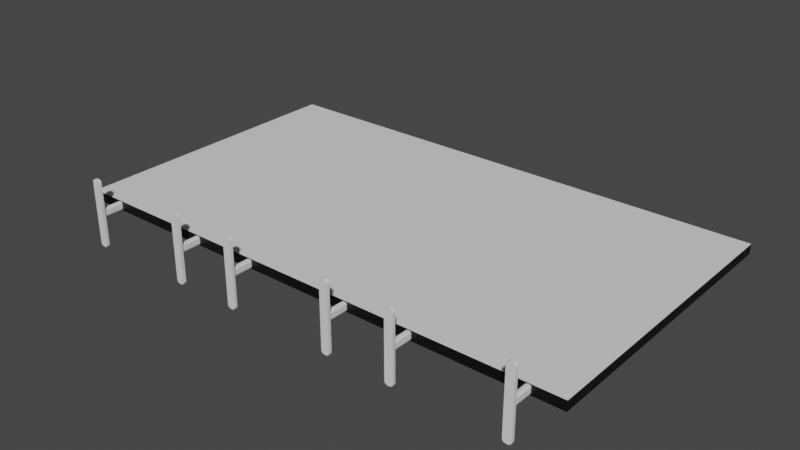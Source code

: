 # Source: LedScreens.blend  (saved by Blender 5.2.44; exported with 4.5.12 LTS)
import bpy
from mathutils import Matrix  # noqa: F401  (used for matrix-valued properties, if any)

bpy.ops.wm.read_factory_settings(use_empty=True)
scene = bpy.context.scene
scene.name = 'Scene'

# ---- collections
col_collection = bpy.data.collections.new('Collection'); scene.collection.children.link(col_collection)

# ---- materials (node trees are filled in below, after node groups)
mat_rost = bpy.data.materials.new('rost')
mat_black_back = bpy.data.materials.new('Black Back')
mat_screen = bpy.data.materials.new('Screen')

# ---- material node trees
mat_rost.use_nodes = True; mat_rost.node_tree.nodes.clear()
_N = mat_rost.node_tree.nodes; _L = mat_rost.node_tree.links
n0 = _N.new('ShaderNodeBsdfPrincipled'); n0.name = 'Principled BSDF'; n0.location = (-200, 100)
n0.inputs[10].default_value = 0.005
n1 = _N.new('ShaderNodeOutputMaterial'); n1.name = 'Material Output'; n1.location = (200, 100)
_L.new(n0.outputs[0], n1.inputs[0])
n1.is_active_output = True
mat_black_back.use_nodes = True; mat_black_back.node_tree.nodes.clear()
_N = mat_black_back.node_tree.nodes; _L = mat_black_back.node_tree.links
n0 = _N.new('ShaderNodeBsdfPrincipled'); n0.name = 'Principled BSDF'; n0.location = (-200, 100)
n0.inputs[0].default_value = (0.0, 0.0, 0.0, 1.0)
n0.inputs[10].default_value = 0.005
n1 = _N.new('ShaderNodeOutputMaterial'); n1.name = 'Material Output'; n1.location = (200, 100)
_L.new(n0.outputs[0], n1.inputs[0])
n1.is_active_output = True
mat_screen.use_nodes = True; mat_screen.node_tree.nodes.clear()
_N = mat_screen.node_tree.nodes; _L = mat_screen.node_tree.links
n0 = _N.new('ShaderNodeBsdfPrincipled'); n0.name = 'Principled BSDF'; n0.location = (-200, 100)
n0.inputs[10].default_value = 0.005
n1 = _N.new('ShaderNodeOutputMaterial'); n1.name = 'Material Output'; n1.location = (200, 100)
_L.new(n0.outputs[0], n1.inputs[0])
n1.is_active_output = True

# ---- world
world_world = bpy.data.worlds.new('World'); scene.world = world_world
world_world.use_nodes = True; world_world.node_tree.nodes.clear()
_N = world_world.node_tree.nodes; _L = world_world.node_tree.links
n0 = _N.new('ShaderNodeOutputWorld'); n0.name = 'World Output'; n0.location = (300, 300)
n1 = _N.new('ShaderNodeBackground'); n1.name = 'Background'; n1.location = (10, 300)
n1.inputs[0].default_value = (0.05088, 0.05088, 0.05088, 1.0)
_L.new(n1.outputs[0], n0.inputs[0])
n0.is_active_output = True
world_world.color = (0.05088, 0.05088, 0.05088)
world_world.use_sun_shadow = False
world_world.sun_shadow_jitter_overblur = 0.0

# ---- meshes
me_cube = bpy.data.meshes.new('Cube')
me_cube.from_pydata([(5.842, -5.213, -1.107), (5.932, -5.213, -1.197), (5.854, -5.213, -1.152), (5.887, -5.213, -1.185), (5.932, -5.213, 0.8974), (5.842, -5.213, 0.8072), (5.887, -5.213, 0.8853), (5.854, -5.213, 0.8523), (6.005, -5.213, -1.197), (6.096, -5.213, -1.107), (6.05, -5.213, -1.185), (6.083, -5.213, -1.152), (6.096, -5.213, 0.8072), (6.005, -5.213, 0.8974), (6.083, -5.213, 0.8523), (6.05, -5.213, 0.8853), (5.842, -5.121, 0.8072), (5.932, -5.121, 0.8974), (5.846, -5.121, 0.8073), (5.854, -5.121, 0.8523), (5.887, -5.121, 0.8853), (5.932, -5.121, -1.197), (5.842, -5.121, -1.107), (5.846, -5.121, -1.107), (5.887, -5.121, -1.185), (5.854, -5.121, -1.152), (6.094, -5.119, -1.106), (6.005, -5.121, -1.197), (6.091, -5.121, -1.107), (6.083, -5.121, -1.152), (6.05, -5.121, -1.185), (6.005, -5.121, 0.8974), (6.094, -5.119, 0.8085), (6.091, -5.121, 0.8073), (6.05, -5.121, 0.8853), (6.083, -5.121, 0.8523), (5.886, -5.121, -0.224), (5.932, -5.121, -0.2699), (5.884, -5.121, -0.3158), (5.9, -5.121, -0.2565), (5.932, -5.121, -0.02989), (5.886, -5.121, -0.07584), (5.884, -5.121, 0.01601), (5.9, -5.121, -0.04334), (6.006, -5.121, -0.2699), (6.052, -5.121, -0.224), (6.054, -5.121, -0.3158), (6.038, -5.121, -0.2565), (6.052, -5.121, -0.07584), (6.006, -5.121, -0.02989), (6.054, -5.121, 0.01601), (6.038, -5.121, -0.04334), (5.886, -4.5, -0.07584), (5.932, -4.5, -0.02989), (5.9, -4.5, -0.04334), (5.932, -4.5, -0.2699), (5.886, -4.5, -0.224), (5.9, -4.5, -0.2565), (6.052, -4.5, -0.224), (6.006, -4.5, -0.2699), (6.038, -4.5, -0.2565), (6.006, -4.5, -0.02989), (6.052, -4.5, -0.07584), (6.038, -4.5, -0.04334), (2.534, -5.213, -1.107), (2.624, -5.213, -1.197), (2.546, -5.213, -1.152), (2.579, -5.213, -1.185), (2.624, -5.213, 0.8974), (2.534, -5.213, 0.8072), (2.579, -5.213, 0.8853), (2.546, -5.213, 0.8523), (2.697, -5.213, -1.197), (2.787, -5.213, -1.107), (2.742, -5.213, -1.185), (2.775, -5.213, -1.152), (2.787, -5.213, 0.8072), (2.697, -5.213, 0.8974), (2.775, -5.213, 0.8523), (2.742, -5.213, 0.8853), (2.534, -5.121, 0.8072), (2.624, -5.121, 0.8974), (2.538, -5.121, 0.8073), (2.546, -5.121, 0.8523), (2.579, -5.121, 0.8853), (2.624, -5.121, -1.197), (2.534, -5.121, -1.107), (2.538, -5.121, -1.107), (2.579, -5.121, -1.185), (2.546, -5.121, -1.152), (2.785, -5.119, -1.106), (2.697, -5.121, -1.197), (2.783, -5.121, -1.107), (2.775, -5.121, -1.152), (2.742, -5.121, -1.185), (2.697, -5.121, 0.8974), (2.785, -5.119, 0.8085), (2.783, -5.121, 0.8073), (2.742, -5.121, 0.8853), (2.775, -5.121, 0.8523), (2.578, -5.121, -0.224), (2.624, -5.121, -0.2699), (2.576, -5.121, -0.3158), (2.591, -5.121, -0.2565), (2.624, -5.121, -0.02989), (2.578, -5.121, -0.07584), (2.576, -5.121, 0.01601), (2.591, -5.121, -0.04334), (2.697, -5.121, -0.2699), (2.743, -5.121, -0.224), (2.745, -5.121, -0.3158), (2.73, -5.121, -0.2565), (2.743, -5.121, -0.07584), (2.697, -5.121, -0.02989), (2.745, -5.121, 0.01601), (2.73, -5.121, -0.04334), (2.578, -4.5, -0.07584), (2.624, -4.5, -0.02989), (2.591, -4.5, -0.04334), (2.624, -4.5, -0.2699), (2.578, -4.5, -0.224), (2.591, -4.5, -0.2565), (2.743, -4.5, -0.224), (2.697, -4.5, -0.2699), (2.73, -4.5, -0.2565), (2.697, -4.5, -0.02989), (2.743, -4.5, -0.07584), (2.73, -4.5, -0.04334), (6.958, -4.5, 0.0), (6.958, 4.5, 0.0), (1.625, -4.5, 0.0), (1.625, 4.5, 0.0), (1.625, -4.5, -0.2977), (6.958, -4.5, -0.2977), (6.958, 4.5, -0.2977), (1.625, 4.5, -0.2977)], [], [(16, 19, 18), (19, 20, 18), (20, 17, 18), (21, 24, 23), (24, 25, 23), (25, 22, 23), (26, 29, 28), (29, 30, 28), (30, 27, 28), (31, 34, 33), (34, 35, 33), (35, 32, 33), (21, 1, 3, 24), (24, 3, 2, 25), (25, 2, 0, 22), (4, 17, 20, 6), (6, 20, 19, 7), (7, 19, 16, 5), (8, 27, 30, 10), (10, 30, 29, 11), (11, 29, 26, 9), (31, 13, 15, 34), (34, 15, 14, 35), (35, 14, 12, 32), (21, 27, 8, 1), (0, 5, 16, 22), (8, 10, 11, 9, 12, 14, 15, 13, 4, 6, 7, 5, 0, 2, 3, 1), (31, 17, 4, 13), (26, 32, 12, 9), (36, 39, 38), (39, 37, 38), (40, 43, 42), (43, 41, 42), (44, 47, 46), (47, 45, 46), (48, 51, 50), (51, 49, 50), (44, 59, 60, 47), (47, 60, 58, 45), (61, 49, 51, 63), (63, 51, 48, 62), (36, 56, 57, 39), (39, 57, 55, 37), (52, 41, 43, 54), (54, 43, 40, 53), (42, 41, 36, 38, 23, 22, 16, 18), (36, 41, 52, 56), (38, 37, 44, 46, 28, 27, 21, 23), (44, 37, 55, 59), (40, 49, 61, 53), (50, 49, 40, 42, 18, 17, 31, 33), (46, 45, 48, 50, 33, 32, 26, 28), (48, 45, 58, 62), (80, 83, 82), (83, 84, 82), (84, 81, 82), (85, 88, 87), (88, 89, 87), (89, 86, 87), (90, 93, 92), (93, 94, 92), (94, 91, 92), (95, 98, 97), (98, 99, 97), (99, 96, 97), (85, 65, 67, 88), (88, 67, 66, 89), (89, 66, 64, 86), (68, 81, 84, 70), (70, 84, 83, 71), (71, 83, 80, 69), (72, 91, 94, 74), (74, 94, 93, 75), (75, 93, 90, 73), (95, 77, 79, 98), (98, 79, 78, 99), (99, 78, 76, 96), (85, 91, 72, 65), (64, 69, 80, 86), (72, 74, 75, 73, 76, 78, 79, 77, 68, 70, 71, 69, 64, 66, 67, 65), (95, 81, 68, 77), (90, 96, 76, 73), (100, 103, 102), (103, 101, 102), (104, 107, 106), (107, 105, 106), (108, 111, 110), (111, 109, 110), (112, 115, 114), (115, 113, 114), (108, 123, 124, 111), (111, 124, 122, 109), (125, 113, 115, 127), (127, 115, 112, 126), (100, 120, 121, 103), (103, 121, 119, 101), (116, 105, 107, 118), (118, 107, 104, 117), (106, 105, 100, 102, 87, 86, 80, 82), (100, 105, 116, 120), (102, 101, 108, 110, 92, 91, 85, 87), (108, 101, 119, 123), (104, 113, 125, 117), (114, 113, 104, 106, 82, 81, 95, 97), (110, 109, 112, 114, 97, 96, 90, 92), (112, 109, 122, 126), (130, 128, 129, 131), (132, 135, 134, 133), (131, 135, 132, 130), (128, 133, 134, 129), (129, 134, 135, 131), (130, 132, 133, 128)])
me_cube.polygons.foreach_set('material_index', [0, 0, 0, 0, 0, 0, 0, 0, 0, 0, 0, 0, 0, 0, 0, 0, 0, 0, 0, 0, 0, 0, 0, 0, 0, 0, 0, 0, 0, 0, 0, 0, 0, 0, 0, 0, 0, 0, 0, 0, 0, 0, 0, 0, 0, 0, 0, 0, 0, 0, 0, 0, 0, 0, 0, 0, 0, 0, 0, 0, 0, 0, 0, 0, 0, 0, 0, 0, 0, 0, 0, 0, 0, 0, 0, 0, 0, 0, 0, 0, 0, 0, 0, 0, 0, 0, 0, 0, 0, 0, 0, 0, 0, 0, 0, 0, 0, 0, 0, 0, 0, 0, 0, 0, 0, 0, 2, 1, 1, 1, 1, 1])
_uv = me_cube.uv_layers.new(name='UVMap')
_uv.uv.foreach_set('vector', [0.659, 0.25, 0.6665, 0.2521, 0.659, 0.2542, 0.6665, 0.2521, 0.6718, 0.2507, 0.659, 0.2542, 0.6718, 0.2507, 0.6735, 0.2502, 0.659, 0.2542, 0.3203, 0.2945, 0.3223, 0.25, 0.3355, 0.2528, 0.3223, 0.25, 0.3279, 0.25, 0.3355, 0.25, 0.3279, 0.25, 0.3355, 0.25, 0.3355, 0.25, 0.3357, 0.4981, 0.328, 0.4979, 0.3355, 0.4958, 0.328, 0.4979, 0.3227, 0.4993, 0.3355, 0.4958, 0.3227, 0.4993, 0.321, 0.4998, 0.3355, 0.4958, 0.6738, 0.4554, 0.6718, 0.4993, 0.659, 0.4958, 0.6718, 0.4993, 0.6665, 0.4979, 0.659, 0.4958, 0.6665, 0.4979, 0.6592, 0.4987, 0.659, 0.4958, 0.214, 0.5, 0.214, 0.621, 0.125, 0.621, 0.125, 0.5, 0.3203, 0.25, 0.3203, 0.129, 0.3279, 0.129, 0.3279, 0.25, 0.3279, 0.25, 0.3279, 0.129, 0.3355, 0.129, 0.3355, 0.25, 0.786, 0.621, 0.786, 0.5, 0.8305, 0.5, 0.8305, 0.621, 0.8305, 0.621, 0.8305, 0.5, 0.875, 0.5, 0.875, 0.621, 0.6742, 0.129, 0.6742, 0.25, 0.659, 0.25, 0.659, 0.129, 0.286, 0.621, 0.286, 0.5, 0.375, 0.5, 0.375, 0.621, 0.3203, 0.621, 0.3203, 0.5, 0.3279, 0.5, 0.3279, 0.621, 0.3279, 0.621, 0.3279, 0.5, 0.3357, 0.4977, 0.3355, 0.621, 0.714, 0.5, 0.714, 0.621, 0.6695, 0.621, 0.6695, 0.5, 0.6695, 0.5, 0.6695, 0.621, 0.625, 0.621, 0.625, 0.5, 0.6742, 0.5, 0.6742, 0.621, 0.659, 0.621, 0.6595, 0.4977, 0.214, 0.5, 0.286, 0.5, 0.286, 0.621, 0.214, 0.621, 0.3355, 0.129, 0.659, 0.129, 0.659, 0.25, 0.3355, 0.25, 0.3203, 0.839, 0.3223, 0.7945, 0.3279, 0.7619, 0.3355, 0.75, 0.659, 0.75, 0.6666, 0.7619, 0.6722, 0.7945, 0.6742, 0.839, 0.6742, 0.911, 0.6722, 0.9555, 0.6666, 0.9881, 0.659, 1.0, 0.3355, 1.0, 0.3279, 0.9881, 0.3223, 0.9555, 0.3203, 0.911, 0.714, 0.5, 0.786, 0.5, 0.786, 0.621, 0.714, 0.621, 0.3357, 0.4977, 0.6592, 0.4977, 0.659, 0.621, 0.3355, 0.621, 0.4847, 0.2933, 0.4792, 0.2933, 0.4692, 0.2911, 0.4792, 0.2933, 0.477, 0.2933, 0.4692, 0.2911, 0.5175, 0.3387, 0.5175, 0.3066, 0.5253, 0.2912, 0.5175, 0.3066, 0.5175, 0.2933, 0.5253, 0.2912, 0.477, 0.4113, 0.477, 0.4434, 0.4692, 0.4588, 0.477, 0.4434, 0.477, 0.4567, 0.4692, 0.4588, 0.5098, 0.4567, 0.5153, 0.4567, 0.5253, 0.4588, 0.5153, 0.4567, 0.5175, 0.4567, 0.5253, 0.4588, 0.477, 0.4113, 0.477, 0.4113, 0.477, 0.4567, 0.477, 0.4567, 0.477, 0.4567, 0.477, 0.4567, 0.4847, 0.4567, 0.4847, 0.4567, 0.5175, 0.4113, 0.5175, 0.4113, 0.5175, 0.4567, 0.5175, 0.4567, 0.5175, 0.4567, 0.5175, 0.4567, 0.5098, 0.4567, 0.5098, 0.4567, 0.4847, 0.2933, 0.4847, 0.2933, 0.477, 0.2933, 0.477, 0.2933, 0.477, 0.2933, 0.477, 0.2933, 0.477, 0.3387, 0.477, 0.3387, 0.5098, 0.2933, 0.5098, 0.2933, 0.5175, 0.2933, 0.5175, 0.2933, 0.5175, 0.2933, 0.5175, 0.2933, 0.5175, 0.3387, 0.5175, 0.3387, 0.5253, 0.2912, 0.5098, 0.2933, 0.4847, 0.2933, 0.4692, 0.2911, 0.3355, 0.2528, 0.3355, 0.25, 0.659, 0.25, 0.659, 0.2542, 0.4847, 0.2933, 0.5098, 0.2933, 0.5098, 0.2933, 0.4847, 0.2933, 0.4692, 0.2911, 0.477, 0.3387, 0.477, 0.4113, 0.4692, 0.4588, 0.3355, 0.4958, 0.3203, 0.411, 0.3203, 0.2945, 0.3355, 0.2528, 0.477, 0.4113, 0.477, 0.3387, 0.477, 0.3387, 0.477, 0.4113, 0.5175, 0.3387, 0.5175, 0.4113, 0.5175, 0.4113, 0.5175, 0.3387, 0.5253, 0.4588, 0.5175, 0.4113, 0.5175, 0.3387, 0.5253, 0.2912, 0.659, 0.2542, 0.6742, 0.339, 0.6738, 0.4554, 0.659, 0.4958, 0.4692, 0.4588, 0.4847, 0.4567, 0.5098, 0.4567, 0.5253, 0.4588, 0.659, 0.4958, 0.6592, 0.4984, 0.3357, 0.4984, 0.3355, 0.4958, 0.5098, 0.4567, 0.4847, 0.4567, 0.4847, 0.4567, 0.5098, 0.4567, 0.659, 0.25, 0.6665, 0.2521, 0.659, 0.2542, 0.6665, 0.2521, 0.6718, 0.2507, 0.659, 0.2542, 0.6718, 0.2507, 0.6735, 0.2502, 0.659, 0.2542, 0.3203, 0.2945, 0.3223, 0.25, 0.3355, 0.2528, 0.3223, 0.25, 0.3279, 0.25, 0.3355, 0.25, 0.3279, 0.25, 0.3355, 0.25, 0.3355, 0.25, 0.3357, 0.4981, 0.328, 0.4979, 0.3355, 0.4958, 0.328, 0.4979, 0.3227, 0.4993, 0.3355, 0.4958, 0.3227, 0.4993, 0.321, 0.4998, 0.3355, 0.4958, 0.6738, 0.4554, 0.6718, 0.4993, 0.659, 0.4958, 0.6718, 0.4993, 0.6665, 0.4979, 0.659, 0.4958, 0.6665, 0.4979, 0.6592, 0.4987, 0.659, 0.4958, 0.214, 0.5, 0.214, 0.621, 0.125, 0.621, 0.125, 0.5, 0.3203, 0.25, 0.3203, 0.129, 0.3279, 0.129, 0.3279, 0.25, 0.3279, 0.25, 0.3279, 0.129, 0.3355, 0.129, 0.3355, 0.25, 0.786, 0.621, 0.786, 0.5, 0.8305, 0.5, 0.8305, 0.621, 0.8305, 0.621, 0.8305, 0.5, 0.875, 0.5, 0.875, 0.621, 0.6742, 0.129, 0.6742, 0.25, 0.659, 0.25, 0.659, 0.129, 0.286, 0.621, 0.286, 0.5, 0.375, 0.5, 0.375, 0.621, 0.3203, 0.621, 0.3203, 0.5, 0.3279, 0.5, 0.3279, 0.621, 0.3279, 0.621, 0.3279, 0.5, 0.3357, 0.4977, 0.3355, 0.621, 0.714, 0.5, 0.714, 0.621, 0.6695, 0.621, 0.6695, 0.5, 0.6695, 0.5, 0.6695, 0.621, 0.625, 0.621, 0.625, 0.5, 0.6742, 0.5, 0.6742, 0.621, 0.659, 0.621, 0.6595, 0.4977, 0.214, 0.5, 0.286, 0.5, 0.286, 0.621, 0.214, 0.621, 0.3355, 0.129, 0.659, 0.129, 0.659, 0.25, 0.3355, 0.25, 0.3203, 0.839, 0.3223, 0.7945, 0.3279, 0.7619, 0.3355, 0.75, 0.659, 0.75, 0.6666, 0.7619, 0.6722, 0.7945, 0.6742, 0.839, 0.6742, 0.911, 0.6722, 0.9555, 0.6666, 0.9881, 0.659, 1.0, 0.3355, 1.0, 0.3279, 0.9881, 0.3223, 0.9555, 0.3203, 0.911, 0.714, 0.5, 0.786, 0.5, 0.786, 0.621, 0.714, 0.621, 0.3357, 0.4977, 0.6592, 0.4977, 0.659, 0.621, 0.3355, 0.621, 0.4847, 0.2933, 0.4792, 0.2933, 0.4692, 0.2911, 0.4792, 0.2933, 0.477, 0.2933, 0.4692, 0.2911, 0.5175, 0.3387, 0.5175, 0.3066, 0.5253, 0.2912, 0.5175, 0.3066, 0.5175, 0.2933, 0.5253, 0.2912, 0.477, 0.4113, 0.477, 0.4434, 0.4692, 0.4588, 0.477, 0.4434, 0.477, 0.4567, 0.4692, 0.4588, 0.5098, 0.4567, 0.5153, 0.4567, 0.5253, 0.4588, 0.5153, 0.4567, 0.5175, 0.4567, 0.5253, 0.4588, 0.477, 0.4113, 0.477, 0.4113, 0.477, 0.4567, 0.477, 0.4567, 0.477, 0.4567, 0.477, 0.4567, 0.4847, 0.4567, 0.4847, 0.4567, 0.5175, 0.4113, 0.5175, 0.4113, 0.5175, 0.4567, 0.5175, 0.4567, 0.5175, 0.4567, 0.5175, 0.4567, 0.5098, 0.4567, 0.5098, 0.4567, 0.4847, 0.2933, 0.4847, 0.2933, 0.477, 0.2933, 0.477, 0.2933, 0.477, 0.2933, 0.477, 0.2933, 0.477, 0.3387, 0.477, 0.3387, 0.5098, 0.2933, 0.5098, 0.2933, 0.5175, 0.2933, 0.5175, 0.2933, 0.5175, 0.2933, 0.5175, 0.2933, 0.5175, 0.3387, 0.5175, 0.3387, 0.5253, 0.2912, 0.5098, 0.2933, 0.4847, 0.2933, 0.4692, 0.2911, 0.3355, 0.2528, 0.3355, 0.25, 0.659, 0.25, 0.659, 0.2542, 0.4847, 0.2933, 0.5098, 0.2933, 0.5098, 0.2933, 0.4847, 0.2933, 0.4692, 0.2911, 0.477, 0.3387, 0.477, 0.4113, 0.4692, 0.4588, 0.3355, 0.4958, 0.3203, 0.411, 0.3203, 0.2945, 0.3355, 0.2528, 0.477, 0.4113, 0.477, 0.3387, 0.477, 0.3387, 0.477, 0.4113, 0.5175, 0.3387, 0.5175, 0.4113, 0.5175, 0.4113, 0.5175, 0.3387, 0.5253, 0.4588, 0.5175, 0.4113, 0.5175, 0.3387, 0.5253, 0.2912, 0.659, 0.2542, 0.6742, 0.339, 0.6738, 0.4554, 0.659, 0.4958, 0.4692, 0.4588, 0.4847, 0.4567, 0.5098, 0.4567, 0.5253, 0.4588, 0.659, 0.4958, 0.6592, 0.4984, 0.3357, 0.4984, 0.3355, 0.4958, 0.5098, 0.4567, 0.4847, 0.4567, 0.4847, 0.4567, 0.5098, 0.4567, 0.6666, 0.0001001, 0.9999, 0.0001001, 0.9999, 0.9999, 0.6666, 0.9999, 0.6666, 0.0001001, 0.6666, 0.9999, 0.9999, 0.9999, 0.9999, 0.0001001, 0.6666, 0.9999, 0.6666, 0.9999, 0.6666, 0.0001001, 0.6666, 0.0001001, 0.9999, 0.0001001, 0.9999, 0.0001001, 0.9999, 0.9999, 0.9999, 0.9999, 0.9999, 0.9999, 0.9999, 0.9999, 0.6666, 0.9999, 0.6666, 0.9999, 0.6666, 0.0001001, 0.6666, 0.0001001, 0.9999, 0.0001001, 0.9999, 0.0001001])
me_cube.materials.append(mat_rost)
me_cube.materials.append(mat_black_back)
me_cube.materials.append(mat_screen)
me_cube.update()
me_cube_001 = bpy.data.meshes.new('Cube.001')
me_cube_001.from_pydata([(0.5352, -5.213, -1.107), (0.6254, -5.213, -1.197), (0.5473, -5.213, -1.152), (0.5803, -5.213, -1.185), (0.6254, -5.213, 0.8974), (0.5352, -5.213, 0.8072), (0.5803, -5.213, 0.8853), (0.5473, -5.213, 0.8523), (0.6984, -5.213, -1.197), (0.7885, -5.213, -1.107), (0.7435, -5.213, -1.185), (0.7765, -5.213, -1.152), (0.7885, -5.213, 0.8072), (0.6984, -5.213, 0.8974), (0.7765, -5.213, 0.8523), (0.7435, -5.213, 0.8853), (0.5352, -5.121, 0.8072), (0.6254, -5.121, 0.8974), (0.5395, -5.121, 0.8073), (0.5473, -5.121, 0.8523), (0.5803, -5.121, 0.8853), (0.6254, -5.121, -1.197), (0.5352, -5.121, -1.107), (0.5395, -5.121, -1.107), (0.5803, -5.121, -1.185), (0.5473, -5.121, -1.152), (0.7869, -5.119, -1.106), (0.6984, -5.121, -1.197), (0.7843, -5.121, -1.107), (0.7765, -5.121, -1.152), (0.7435, -5.121, -1.185), (0.6984, -5.121, 0.8974), (0.7869, -5.119, 0.8085), (0.7843, -5.121, 0.8073), (0.7435, -5.121, 0.8853), (0.7765, -5.121, 0.8523), (0.5791, -5.121, -0.224), (0.6251, -5.121, -0.2699), (0.5769, -5.121, -0.3158), (0.5926, -5.121, -0.2565), (0.6251, -5.121, -0.02989), (0.5791, -5.121, -0.07584), (0.5769, -5.121, 0.01601), (0.5926, -5.121, -0.04334), (0.6987, -5.121, -0.2699), (0.7446, -5.121, -0.224), (0.7468, -5.121, -0.3158), (0.7312, -5.121, -0.2565), (0.7446, -5.121, -0.07584), (0.6987, -5.121, -0.02989), (0.7468, -5.121, 0.01601), (0.7312, -5.121, -0.04334), (0.5791, -4.5, -0.07584), (0.6251, -4.5, -0.02989), (0.5926, -4.5, -0.04334), (0.6251, -4.5, -0.2699), (0.5791, -4.5, -0.224), (0.5926, -4.5, -0.2565), (0.7446, -4.5, -0.224), (0.6987, -4.5, -0.2699), (0.7312, -4.5, -0.2565), (0.6987, -4.5, -0.02989), (0.7446, -4.5, -0.07584), (0.7312, -4.5, -0.04334), (-2.773, -5.213, -1.107), (-2.683, -5.213, -1.197), (-2.761, -5.213, -1.152), (-2.728, -5.213, -1.185), (-2.683, -5.213, 0.8974), (-2.773, -5.213, 0.8072), (-2.728, -5.213, 0.8853), (-2.761, -5.213, 0.8523), (-2.61, -5.213, -1.197), (-2.52, -5.213, -1.107), (-2.565, -5.213, -1.185), (-2.532, -5.213, -1.152), (-2.52, -5.213, 0.8072), (-2.61, -5.213, 0.8974), (-2.532, -5.213, 0.8523), (-2.565, -5.213, 0.8853), (-2.773, -5.121, 0.8072), (-2.683, -5.121, 0.8974), (-2.769, -5.121, 0.8073), (-2.761, -5.121, 0.8523), (-2.728, -5.121, 0.8853), (-2.683, -5.121, -1.197), (-2.773, -5.121, -1.107), (-2.769, -5.121, -1.107), (-2.728, -5.121, -1.185), (-2.761, -5.121, -1.152), (-2.522, -5.119, -1.106), (-2.61, -5.121, -1.197), (-2.524, -5.121, -1.107), (-2.532, -5.121, -1.152), (-2.565, -5.121, -1.185), (-2.61, -5.121, 0.8974), (-2.522, -5.119, 0.8085), (-2.524, -5.121, 0.8073), (-2.565, -5.121, 0.8853), (-2.532, -5.121, 0.8523), (-2.729, -5.121, -0.224), (-2.683, -5.121, -0.2699), (-2.732, -5.121, -0.3158), (-2.716, -5.121, -0.2565), (-2.683, -5.121, -0.02989), (-2.729, -5.121, -0.07584), (-2.732, -5.121, 0.01601), (-2.716, -5.121, -0.04334), (-2.61, -5.121, -0.2699), (-2.564, -5.121, -0.224), (-2.562, -5.121, -0.3158), (-2.577, -5.121, -0.2565), (-2.564, -5.121, -0.07584), (-2.61, -5.121, -0.02989), (-2.562, -5.121, 0.01601), (-2.577, -5.121, -0.04334), (-2.729, -4.5, -0.07584), (-2.683, -4.5, -0.02989), (-2.716, -4.5, -0.04334), (-2.683, -4.5, -0.2699), (-2.729, -4.5, -0.224), (-2.716, -4.5, -0.2565), (-2.564, -4.5, -0.224), (-2.61, -4.5, -0.2699), (-2.577, -4.5, -0.2565), (-2.61, -4.5, -0.02989), (-2.564, -4.5, -0.07584), (-2.577, -4.5, -0.04334), (-3.709, -4.5, 0.0), (1.625, -4.5, 0.0), (1.625, 4.5, 0.0), (-3.709, 4.5, 0.0), (-3.709, -4.5, -0.2977), (1.625, -4.5, -0.2977), (1.625, 4.5, -0.2977), (-3.709, 4.5, -0.2977)], [], [(16, 19, 18), (19, 20, 18), (20, 17, 18), (21, 24, 23), (24, 25, 23), (25, 22, 23), (26, 29, 28), (29, 30, 28), (30, 27, 28), (31, 34, 33), (34, 35, 33), (35, 32, 33), (21, 1, 3, 24), (24, 3, 2, 25), (25, 2, 0, 22), (4, 17, 20, 6), (6, 20, 19, 7), (7, 19, 16, 5), (8, 27, 30, 10), (10, 30, 29, 11), (11, 29, 26, 9), (31, 13, 15, 34), (34, 15, 14, 35), (35, 14, 12, 32), (21, 27, 8, 1), (0, 5, 16, 22), (8, 10, 11, 9, 12, 14, 15, 13, 4, 6, 7, 5, 0, 2, 3, 1), (31, 17, 4, 13), (26, 32, 12, 9), (36, 39, 38), (39, 37, 38), (40, 43, 42), (43, 41, 42), (44, 47, 46), (47, 45, 46), (48, 51, 50), (51, 49, 50), (44, 59, 60, 47), (47, 60, 58, 45), (61, 49, 51, 63), (63, 51, 48, 62), (36, 56, 57, 39), (39, 57, 55, 37), (52, 41, 43, 54), (54, 43, 40, 53), (42, 41, 36, 38, 23, 22, 16, 18), (36, 41, 52, 56), (38, 37, 44, 46, 28, 27, 21, 23), (44, 37, 55, 59), (40, 49, 61, 53), (50, 49, 40, 42, 18, 17, 31, 33), (46, 45, 48, 50, 33, 32, 26, 28), (48, 45, 58, 62), (80, 83, 82), (83, 84, 82), (84, 81, 82), (85, 88, 87), (88, 89, 87), (89, 86, 87), (90, 93, 92), (93, 94, 92), (94, 91, 92), (95, 98, 97), (98, 99, 97), (99, 96, 97), (85, 65, 67, 88), (88, 67, 66, 89), (89, 66, 64, 86), (68, 81, 84, 70), (70, 84, 83, 71), (71, 83, 80, 69), (72, 91, 94, 74), (74, 94, 93, 75), (75, 93, 90, 73), (95, 77, 79, 98), (98, 79, 78, 99), (99, 78, 76, 96), (85, 91, 72, 65), (64, 69, 80, 86), (72, 74, 75, 73, 76, 78, 79, 77, 68, 70, 71, 69, 64, 66, 67, 65), (95, 81, 68, 77), (90, 96, 76, 73), (100, 103, 102), (103, 101, 102), (104, 107, 106), (107, 105, 106), (108, 111, 110), (111, 109, 110), (112, 115, 114), (115, 113, 114), (108, 123, 124, 111), (111, 124, 122, 109), (125, 113, 115, 127), (127, 115, 112, 126), (100, 120, 121, 103), (103, 121, 119, 101), (116, 105, 107, 118), (118, 107, 104, 117), (106, 105, 100, 102, 87, 86, 80, 82), (100, 105, 116, 120), (102, 101, 108, 110, 92, 91, 85, 87), (108, 101, 119, 123), (104, 113, 125, 117), (114, 113, 104, 106, 82, 81, 95, 97), (110, 109, 112, 114, 97, 96, 90, 92), (112, 109, 122, 126), (128, 129, 130, 131), (132, 135, 134, 133), (130, 134, 135, 131), (131, 135, 132, 128), (128, 132, 133, 129), (129, 133, 134, 130)])
me_cube_001.polygons.foreach_set('material_index', [0, 0, 0, 0, 0, 0, 0, 0, 0, 0, 0, 0, 0, 0, 0, 0, 0, 0, 0, 0, 0, 0, 0, 0, 0, 0, 0, 0, 0, 0, 0, 0, 0, 0, 0, 0, 0, 0, 0, 0, 0, 0, 0, 0, 0, 0, 0, 0, 0, 0, 0, 0, 0, 0, 0, 0, 0, 0, 0, 0, 0, 0, 0, 0, 0, 0, 0, 0, 0, 0, 0, 0, 0, 0, 0, 0, 0, 0, 0, 0, 0, 0, 0, 0, 0, 0, 0, 0, 0, 0, 0, 0, 0, 0, 0, 0, 0, 0, 0, 0, 0, 0, 0, 0, 0, 0, 2, 1, 1, 1, 1, 1])
_uv = me_cube_001.uv_layers.new(name='UVMap')
_uv.uv.foreach_set('vector', [0.659, 0.25, 0.6665, 0.2521, 0.659, 0.2542, 0.6665, 0.2521, 0.6718, 0.2507, 0.659, 0.2542, 0.6718, 0.2507, 0.6735, 0.2502, 0.659, 0.2542, 0.3203, 0.2945, 0.3223, 0.25, 0.3355, 0.2528, 0.3223, 0.25, 0.3279, 0.25, 0.3355, 0.25, 0.3279, 0.25, 0.3355, 0.25, 0.3355, 0.25, 0.3357, 0.4981, 0.328, 0.4979, 0.3355, 0.4958, 0.328, 0.4979, 0.3227, 0.4993, 0.3355, 0.4958, 0.3227, 0.4993, 0.321, 0.4998, 0.3355, 0.4958, 0.6738, 0.4554, 0.6718, 0.4993, 0.659, 0.4958, 0.6718, 0.4993, 0.6665, 0.4979, 0.659, 0.4958, 0.6665, 0.4979, 0.6592, 0.4987, 0.659, 0.4958, 0.214, 0.5, 0.214, 0.621, 0.125, 0.621, 0.125, 0.5, 0.3203, 0.25, 0.3203, 0.129, 0.3279, 0.129, 0.3279, 0.25, 0.3279, 0.25, 0.3279, 0.129, 0.3355, 0.129, 0.3355, 0.25, 0.786, 0.621, 0.786, 0.5, 0.8305, 0.5, 0.8305, 0.621, 0.8305, 0.621, 0.8305, 0.5, 0.875, 0.5, 0.875, 0.621, 0.6742, 0.129, 0.6742, 0.25, 0.659, 0.25, 0.659, 0.129, 0.286, 0.621, 0.286, 0.5, 0.375, 0.5, 0.375, 0.621, 0.3203, 0.621, 0.3203, 0.5, 0.3279, 0.5, 0.3279, 0.621, 0.3279, 0.621, 0.3279, 0.5, 0.3357, 0.4977, 0.3355, 0.621, 0.714, 0.5, 0.714, 0.621, 0.6695, 0.621, 0.6695, 0.5, 0.6695, 0.5, 0.6695, 0.621, 0.625, 0.621, 0.625, 0.5, 0.6742, 0.5, 0.6742, 0.621, 0.659, 0.621, 0.6595, 0.4977, 0.214, 0.5, 0.286, 0.5, 0.286, 0.621, 0.214, 0.621, 0.3355, 0.129, 0.659, 0.129, 0.659, 0.25, 0.3355, 0.25, 0.3203, 0.839, 0.3223, 0.7945, 0.3279, 0.7619, 0.3355, 0.75, 0.659, 0.75, 0.6666, 0.7619, 0.6722, 0.7945, 0.6742, 0.839, 0.6742, 0.911, 0.6722, 0.9555, 0.6666, 0.9881, 0.659, 1.0, 0.3355, 1.0, 0.3279, 0.9881, 0.3223, 0.9555, 0.3203, 0.911, 0.714, 0.5, 0.786, 0.5, 0.786, 0.621, 0.714, 0.621, 0.3357, 0.4977, 0.6592, 0.4977, 0.659, 0.621, 0.3355, 0.621, 0.4847, 0.2933, 0.4792, 0.2933, 0.4692, 0.2911, 0.4792, 0.2933, 0.477, 0.2933, 0.4692, 0.2911, 0.5175, 0.3387, 0.5175, 0.3066, 0.5253, 0.2912, 0.5175, 0.3066, 0.5175, 0.2933, 0.5253, 0.2912, 0.477, 0.4113, 0.477, 0.4434, 0.4692, 0.4588, 0.477, 0.4434, 0.477, 0.4567, 0.4692, 0.4588, 0.5098, 0.4567, 0.5153, 0.4567, 0.5253, 0.4588, 0.5153, 0.4567, 0.5175, 0.4567, 0.5253, 0.4588, 0.477, 0.4113, 0.477, 0.4113, 0.477, 0.4567, 0.477, 0.4567, 0.477, 0.4567, 0.477, 0.4567, 0.4847, 0.4567, 0.4847, 0.4567, 0.5175, 0.4113, 0.5175, 0.4113, 0.5175, 0.4567, 0.5175, 0.4567, 0.5175, 0.4567, 0.5175, 0.4567, 0.5098, 0.4567, 0.5098, 0.4567, 0.4847, 0.2933, 0.4847, 0.2933, 0.477, 0.2933, 0.477, 0.2933, 0.477, 0.2933, 0.477, 0.2933, 0.477, 0.3387, 0.477, 0.3387, 0.5098, 0.2933, 0.5098, 0.2933, 0.5175, 0.2933, 0.5175, 0.2933, 0.5175, 0.2933, 0.5175, 0.2933, 0.5175, 0.3387, 0.5175, 0.3387, 0.5253, 0.2912, 0.5098, 0.2933, 0.4847, 0.2933, 0.4692, 0.2911, 0.3355, 0.2528, 0.3355, 0.25, 0.659, 0.25, 0.659, 0.2542, 0.4847, 0.2933, 0.5098, 0.2933, 0.5098, 0.2933, 0.4847, 0.2933, 0.4692, 0.2911, 0.477, 0.3387, 0.477, 0.4113, 0.4692, 0.4588, 0.3355, 0.4958, 0.3203, 0.411, 0.3203, 0.2945, 0.3355, 0.2528, 0.477, 0.4113, 0.477, 0.3387, 0.477, 0.3387, 0.477, 0.4113, 0.5175, 0.3387, 0.5175, 0.4113, 0.5175, 0.4113, 0.5175, 0.3387, 0.5253, 0.4588, 0.5175, 0.4113, 0.5175, 0.3387, 0.5253, 0.2912, 0.659, 0.2542, 0.6742, 0.339, 0.6738, 0.4554, 0.659, 0.4958, 0.4692, 0.4588, 0.4847, 0.4567, 0.5098, 0.4567, 0.5253, 0.4588, 0.659, 0.4958, 0.6592, 0.4984, 0.3357, 0.4984, 0.3355, 0.4958, 0.5098, 0.4567, 0.4847, 0.4567, 0.4847, 0.4567, 0.5098, 0.4567, 0.659, 0.25, 0.6665, 0.2521, 0.659, 0.2542, 0.6665, 0.2521, 0.6718, 0.2507, 0.659, 0.2542, 0.6718, 0.2507, 0.6735, 0.2502, 0.659, 0.2542, 0.3203, 0.2945, 0.3223, 0.25, 0.3355, 0.2528, 0.3223, 0.25, 0.3279, 0.25, 0.3355, 0.25, 0.3279, 0.25, 0.3355, 0.25, 0.3355, 0.25, 0.3357, 0.4981, 0.328, 0.4979, 0.3355, 0.4958, 0.328, 0.4979, 0.3227, 0.4993, 0.3355, 0.4958, 0.3227, 0.4993, 0.321, 0.4998, 0.3355, 0.4958, 0.6738, 0.4554, 0.6718, 0.4993, 0.659, 0.4958, 0.6718, 0.4993, 0.6665, 0.4979, 0.659, 0.4958, 0.6665, 0.4979, 0.6592, 0.4987, 0.659, 0.4958, 0.214, 0.5, 0.214, 0.621, 0.125, 0.621, 0.125, 0.5, 0.3203, 0.25, 0.3203, 0.129, 0.3279, 0.129, 0.3279, 0.25, 0.3279, 0.25, 0.3279, 0.129, 0.3355, 0.129, 0.3355, 0.25, 0.786, 0.621, 0.786, 0.5, 0.8305, 0.5, 0.8305, 0.621, 0.8305, 0.621, 0.8305, 0.5, 0.875, 0.5, 0.875, 0.621, 0.6742, 0.129, 0.6742, 0.25, 0.659, 0.25, 0.659, 0.129, 0.286, 0.621, 0.286, 0.5, 0.375, 0.5, 0.375, 0.621, 0.3203, 0.621, 0.3203, 0.5, 0.3279, 0.5, 0.3279, 0.621, 0.3279, 0.621, 0.3279, 0.5, 0.3357, 0.4977, 0.3355, 0.621, 0.714, 0.5, 0.714, 0.621, 0.6695, 0.621, 0.6695, 0.5, 0.6695, 0.5, 0.6695, 0.621, 0.625, 0.621, 0.625, 0.5, 0.6742, 0.5, 0.6742, 0.621, 0.659, 0.621, 0.6595, 0.4977, 0.214, 0.5, 0.286, 0.5, 0.286, 0.621, 0.214, 0.621, 0.3355, 0.129, 0.659, 0.129, 0.659, 0.25, 0.3355, 0.25, 0.3203, 0.839, 0.3223, 0.7945, 0.3279, 0.7619, 0.3355, 0.75, 0.659, 0.75, 0.6666, 0.7619, 0.6722, 0.7945, 0.6742, 0.839, 0.6742, 0.911, 0.6722, 0.9555, 0.6666, 0.9881, 0.659, 1.0, 0.3355, 1.0, 0.3279, 0.9881, 0.3223, 0.9555, 0.3203, 0.911, 0.714, 0.5, 0.786, 0.5, 0.786, 0.621, 0.714, 0.621, 0.3357, 0.4977, 0.6592, 0.4977, 0.659, 0.621, 0.3355, 0.621, 0.4847, 0.2933, 0.4792, 0.2933, 0.4692, 0.2911, 0.4792, 0.2933, 0.477, 0.2933, 0.4692, 0.2911, 0.5175, 0.3387, 0.5175, 0.3066, 0.5253, 0.2912, 0.5175, 0.3066, 0.5175, 0.2933, 0.5253, 0.2912, 0.477, 0.4113, 0.477, 0.4434, 0.4692, 0.4588, 0.477, 0.4434, 0.477, 0.4567, 0.4692, 0.4588, 0.5098, 0.4567, 0.5153, 0.4567, 0.5253, 0.4588, 0.5153, 0.4567, 0.5175, 0.4567, 0.5253, 0.4588, 0.477, 0.4113, 0.477, 0.4113, 0.477, 0.4567, 0.477, 0.4567, 0.477, 0.4567, 0.477, 0.4567, 0.4847, 0.4567, 0.4847, 0.4567, 0.5175, 0.4113, 0.5175, 0.4113, 0.5175, 0.4567, 0.5175, 0.4567, 0.5175, 0.4567, 0.5175, 0.4567, 0.5098, 0.4567, 0.5098, 0.4567, 0.4847, 0.2933, 0.4847, 0.2933, 0.477, 0.2933, 0.477, 0.2933, 0.477, 0.2933, 0.477, 0.2933, 0.477, 0.3387, 0.477, 0.3387, 0.5098, 0.2933, 0.5098, 0.2933, 0.5175, 0.2933, 0.5175, 0.2933, 0.5175, 0.2933, 0.5175, 0.2933, 0.5175, 0.3387, 0.5175, 0.3387, 0.5253, 0.2912, 0.5098, 0.2933, 0.4847, 0.2933, 0.4692, 0.2911, 0.3355, 0.2528, 0.3355, 0.25, 0.659, 0.25, 0.659, 0.2542, 0.4847, 0.2933, 0.5098, 0.2933, 0.5098, 0.2933, 0.4847, 0.2933, 0.4692, 0.2911, 0.477, 0.3387, 0.477, 0.4113, 0.4692, 0.4588, 0.3355, 0.4958, 0.3203, 0.411, 0.3203, 0.2945, 0.3355, 0.2528, 0.477, 0.4113, 0.477, 0.3387, 0.477, 0.3387, 0.477, 0.4113, 0.5175, 0.3387, 0.5175, 0.4113, 0.5175, 0.4113, 0.5175, 0.3387, 0.5253, 0.4588, 0.5175, 0.4113, 0.5175, 0.3387, 0.5253, 0.2912, 0.659, 0.2542, 0.6742, 0.339, 0.6738, 0.4554, 0.659, 0.4958, 0.4692, 0.4588, 0.4847, 0.4567, 0.5098, 0.4567, 0.5253, 0.4588, 0.659, 0.4958, 0.6592, 0.4984, 0.3357, 0.4984, 0.3355, 0.4958, 0.5098, 0.4567, 0.4847, 0.4567, 0.4847, 0.4567, 0.5098, 0.4567, 0.3334, 0.0001001, 0.6666, 0.0001001, 0.6666, 0.9999, 0.3334, 0.9999, 0.3334, 0.0001001, 0.3334, 0.9999, 0.6666, 0.9999, 0.6666, 0.0001001, 0.6666, 0.9999, 0.6666, 0.9999, 0.3334, 0.9999, 0.3334, 0.9999, 0.3334, 0.9999, 0.3334, 0.9999, 0.3334, 0.0001001, 0.3334, 0.0001001, 0.3334, 0.0001001, 0.3334, 0.0001001, 0.6666, 0.0001001, 0.6666, 0.0001001, 0.6666, 0.0001001, 0.6666, 0.0001001, 0.6666, 0.9999, 0.6666, 0.9999])
me_cube_001.materials.append(mat_rost)
me_cube_001.materials.append(mat_black_back)
me_cube_001.materials.append(mat_screen)
me_cube_001.update()
me_cube_002 = bpy.data.meshes.new('Cube.002')
me_cube_002.from_pydata([(-4.772, -5.213, -1.107), (-4.682, -5.213, -1.197), (-4.76, -5.213, -1.152), (-4.727, -5.213, -1.185), (-4.682, -5.213, 0.8974), (-4.772, -5.213, 0.8072), (-4.727, -5.213, 0.8853), (-4.76, -5.213, 0.8523), (-4.609, -5.213, -1.197), (-4.518, -5.213, -1.107), (-4.564, -5.213, -1.185), (-4.531, -5.213, -1.152), (-4.518, -5.213, 0.8072), (-4.609, -5.213, 0.8974), (-4.531, -5.213, 0.8523), (-4.564, -5.213, 0.8853), (-4.772, -5.121, 0.8072), (-4.682, -5.121, 0.8974), (-4.768, -5.121, 0.8073), (-4.76, -5.121, 0.8523), (-4.727, -5.121, 0.8853), (-4.682, -5.121, -1.197), (-4.772, -5.121, -1.107), (-4.768, -5.121, -1.107), (-4.727, -5.121, -1.185), (-4.76, -5.121, -1.152), (-4.52, -5.119, -1.106), (-4.609, -5.121, -1.197), (-4.523, -5.121, -1.107), (-4.531, -5.121, -1.152), (-4.564, -5.121, -1.185), (-4.609, -5.121, 0.8974), (-4.52, -5.119, 0.8085), (-4.523, -5.121, 0.8073), (-4.564, -5.121, 0.8853), (-4.531, -5.121, 0.8523), (-4.728, -5.121, -0.224), (-4.682, -5.121, -0.2699), (-4.73, -5.121, -0.3158), (-4.714, -5.121, -0.2565), (-4.682, -5.121, -0.02989), (-4.728, -5.121, -0.07584), (-4.73, -5.121, 0.01601), (-4.714, -5.121, -0.04334), (-4.608, -5.121, -0.2699), (-4.562, -5.121, -0.224), (-4.56, -5.121, -0.3158), (-4.576, -5.121, -0.2565), (-4.562, -5.121, -0.07584), (-4.608, -5.121, -0.02989), (-4.56, -5.121, 0.01601), (-4.576, -5.121, -0.04334), (-4.728, -4.5, -0.07584), (-4.682, -4.5, -0.02989), (-4.714, -4.5, -0.04334), (-4.682, -4.5, -0.2699), (-4.728, -4.5, -0.224), (-4.714, -4.5, -0.2565), (-4.562, -4.5, -0.224), (-4.608, -4.5, -0.2699), (-4.576, -4.5, -0.2565), (-4.608, -4.5, -0.02989), (-4.562, -4.5, -0.07584), (-4.576, -4.5, -0.04334), (-8.08, -5.213, -1.107), (-7.99, -5.213, -1.197), (-8.068, -5.213, -1.152), (-8.035, -5.213, -1.185), (-7.99, -5.213, 0.8974), (-8.08, -5.213, 0.8072), (-8.035, -5.213, 0.8853), (-8.068, -5.213, 0.8523), (-7.917, -5.213, -1.197), (-7.827, -5.213, -1.107), (-7.872, -5.213, -1.185), (-7.839, -5.213, -1.152), (-7.827, -5.213, 0.8072), (-7.917, -5.213, 0.8974), (-7.839, -5.213, 0.8523), (-7.872, -5.213, 0.8853), (-8.08, -5.121, 0.8072), (-7.99, -5.121, 0.8974), (-8.076, -5.121, 0.8073), (-8.068, -5.121, 0.8523), (-8.035, -5.121, 0.8853), (-7.99, -5.121, -1.197), (-8.08, -5.121, -1.107), (-8.076, -5.121, -1.107), (-8.035, -5.121, -1.185), (-8.068, -5.121, -1.152), (-7.829, -5.119, -1.106), (-7.917, -5.121, -1.197), (-7.831, -5.121, -1.107), (-7.839, -5.121, -1.152), (-7.872, -5.121, -1.185), (-7.917, -5.121, 0.8974), (-7.829, -5.119, 0.8085), (-7.831, -5.121, 0.8073), (-7.872, -5.121, 0.8853), (-7.839, -5.121, 0.8523), (-8.036, -5.121, -0.224), (-7.99, -5.121, -0.2699), (-8.039, -5.121, -0.3158), (-8.023, -5.121, -0.2565), (-7.99, -5.121, -0.02989), (-8.036, -5.121, -0.07584), (-8.039, -5.121, 0.01601), (-8.023, -5.121, -0.04334), (-7.917, -5.121, -0.2699), (-7.871, -5.121, -0.224), (-7.869, -5.121, -0.3158), (-7.884, -5.121, -0.2565), (-7.871, -5.121, -0.07584), (-7.917, -5.121, -0.02989), (-7.869, -5.121, 0.01601), (-7.884, -5.121, -0.04334), (-8.036, -4.5, -0.07584), (-7.99, -4.5, -0.02989), (-8.023, -4.5, -0.04334), (-7.99, -4.5, -0.2699), (-8.036, -4.5, -0.224), (-8.023, -4.5, -0.2565), (-7.871, -4.5, -0.224), (-7.917, -4.5, -0.2699), (-7.884, -4.5, -0.2565), (-7.917, -4.5, -0.02989), (-7.871, -4.5, -0.07584), (-7.884, -4.5, -0.04334), (-9.042, -4.5, 0.0), (-9.042, 4.5, 0.0), (-3.709, -4.5, 0.0), (-3.709, 4.5, 0.0), (-9.042, 4.5, -0.2977), (-9.042, -4.5, -0.2977), (-3.709, 4.5, -0.2977), (-3.709, -4.5, -0.2977)], [], [(16, 19, 18), (19, 20, 18), (20, 17, 18), (21, 24, 23), (24, 25, 23), (25, 22, 23), (26, 29, 28), (29, 30, 28), (30, 27, 28), (31, 34, 33), (34, 35, 33), (35, 32, 33), (21, 1, 3, 24), (24, 3, 2, 25), (25, 2, 0, 22), (4, 17, 20, 6), (6, 20, 19, 7), (7, 19, 16, 5), (8, 27, 30, 10), (10, 30, 29, 11), (11, 29, 26, 9), (31, 13, 15, 34), (34, 15, 14, 35), (35, 14, 12, 32), (21, 27, 8, 1), (0, 5, 16, 22), (8, 10, 11, 9, 12, 14, 15, 13, 4, 6, 7, 5, 0, 2, 3, 1), (31, 17, 4, 13), (26, 32, 12, 9), (36, 39, 38), (39, 37, 38), (40, 43, 42), (43, 41, 42), (44, 47, 46), (47, 45, 46), (48, 51, 50), (51, 49, 50), (44, 59, 60, 47), (47, 60, 58, 45), (61, 49, 51, 63), (63, 51, 48, 62), (36, 56, 57, 39), (39, 57, 55, 37), (52, 41, 43, 54), (54, 43, 40, 53), (42, 41, 36, 38, 23, 22, 16, 18), (36, 41, 52, 56), (38, 37, 44, 46, 28, 27, 21, 23), (44, 37, 55, 59), (40, 49, 61, 53), (50, 49, 40, 42, 18, 17, 31, 33), (46, 45, 48, 50, 33, 32, 26, 28), (48, 45, 58, 62), (80, 83, 82), (83, 84, 82), (84, 81, 82), (85, 88, 87), (88, 89, 87), (89, 86, 87), (90, 93, 92), (93, 94, 92), (94, 91, 92), (95, 98, 97), (98, 99, 97), (99, 96, 97), (85, 65, 67, 88), (88, 67, 66, 89), (89, 66, 64, 86), (68, 81, 84, 70), (70, 84, 83, 71), (71, 83, 80, 69), (72, 91, 94, 74), (74, 94, 93, 75), (75, 93, 90, 73), (95, 77, 79, 98), (98, 79, 78, 99), (99, 78, 76, 96), (85, 91, 72, 65), (64, 69, 80, 86), (72, 74, 75, 73, 76, 78, 79, 77, 68, 70, 71, 69, 64, 66, 67, 65), (95, 81, 68, 77), (90, 96, 76, 73), (100, 103, 102), (103, 101, 102), (104, 107, 106), (107, 105, 106), (108, 111, 110), (111, 109, 110), (112, 115, 114), (115, 113, 114), (108, 123, 124, 111), (111, 124, 122, 109), (125, 113, 115, 127), (127, 115, 112, 126), (100, 120, 121, 103), (103, 121, 119, 101), (116, 105, 107, 118), (118, 107, 104, 117), (106, 105, 100, 102, 87, 86, 80, 82), (100, 105, 116, 120), (102, 101, 108, 110, 92, 91, 85, 87), (108, 101, 119, 123), (104, 113, 125, 117), (114, 113, 104, 106, 82, 81, 95, 97), (110, 109, 112, 114, 97, 96, 90, 92), (112, 109, 122, 126), (128, 130, 131, 129), (133, 132, 134, 135), (128, 133, 135, 130), (129, 132, 133, 128), (130, 135, 134, 131), (131, 134, 132, 129)])
me_cube_002.polygons.foreach_set('material_index', [0, 0, 0, 0, 0, 0, 0, 0, 0, 0, 0, 0, 0, 0, 0, 0, 0, 0, 0, 0, 0, 0, 0, 0, 0, 0, 0, 0, 0, 0, 0, 0, 0, 0, 0, 0, 0, 0, 0, 0, 0, 0, 0, 0, 0, 0, 0, 0, 0, 0, 0, 0, 0, 0, 0, 0, 0, 0, 0, 0, 0, 0, 0, 0, 0, 0, 0, 0, 0, 0, 0, 0, 0, 0, 0, 0, 0, 0, 0, 0, 0, 0, 0, 0, 0, 0, 0, 0, 0, 0, 0, 0, 0, 0, 0, 0, 0, 0, 0, 0, 0, 0, 0, 0, 0, 0, 2, 1, 1, 1, 1, 1])
_uv = me_cube_002.uv_layers.new(name='UVMap')
_uv.uv.foreach_set('vector', [0.659, 0.25, 0.6665, 0.2521, 0.659, 0.2542, 0.6665, 0.2521, 0.6718, 0.2507, 0.659, 0.2542, 0.6718, 0.2507, 0.6735, 0.2502, 0.659, 0.2542, 0.3203, 0.2945, 0.3223, 0.25, 0.3355, 0.2528, 0.3223, 0.25, 0.3279, 0.25, 0.3355, 0.25, 0.3279, 0.25, 0.3355, 0.25, 0.3355, 0.25, 0.3357, 0.4981, 0.328, 0.4979, 0.3355, 0.4958, 0.328, 0.4979, 0.3227, 0.4993, 0.3355, 0.4958, 0.3227, 0.4993, 0.321, 0.4998, 0.3355, 0.4958, 0.6738, 0.4554, 0.6718, 0.4993, 0.659, 0.4958, 0.6718, 0.4993, 0.6665, 0.4979, 0.659, 0.4958, 0.6665, 0.4979, 0.6592, 0.4987, 0.659, 0.4958, 0.214, 0.5, 0.214, 0.621, 0.125, 0.621, 0.125, 0.5, 0.3203, 0.25, 0.3203, 0.129, 0.3279, 0.129, 0.3279, 0.25, 0.3279, 0.25, 0.3279, 0.129, 0.3355, 0.129, 0.3355, 0.25, 0.786, 0.621, 0.786, 0.5, 0.8305, 0.5, 0.8305, 0.621, 0.8305, 0.621, 0.8305, 0.5, 0.875, 0.5, 0.875, 0.621, 0.6742, 0.129, 0.6742, 0.25, 0.659, 0.25, 0.659, 0.129, 0.286, 0.621, 0.286, 0.5, 0.375, 0.5, 0.375, 0.621, 0.3203, 0.621, 0.3203, 0.5, 0.3279, 0.5, 0.3279, 0.621, 0.3279, 0.621, 0.3279, 0.5, 0.3357, 0.4977, 0.3355, 0.621, 0.714, 0.5, 0.714, 0.621, 0.6695, 0.621, 0.6695, 0.5, 0.6695, 0.5, 0.6695, 0.621, 0.625, 0.621, 0.625, 0.5, 0.6742, 0.5, 0.6742, 0.621, 0.659, 0.621, 0.6595, 0.4977, 0.214, 0.5, 0.286, 0.5, 0.286, 0.621, 0.214, 0.621, 0.3355, 0.129, 0.659, 0.129, 0.659, 0.25, 0.3355, 0.25, 0.3203, 0.839, 0.3223, 0.7945, 0.3279, 0.7619, 0.3355, 0.75, 0.659, 0.75, 0.6666, 0.7619, 0.6722, 0.7945, 0.6742, 0.839, 0.6742, 0.911, 0.6722, 0.9555, 0.6666, 0.9881, 0.659, 1.0, 0.3355, 1.0, 0.3279, 0.9881, 0.3223, 0.9555, 0.3203, 0.911, 0.714, 0.5, 0.786, 0.5, 0.786, 0.621, 0.714, 0.621, 0.3357, 0.4977, 0.6592, 0.4977, 0.659, 0.621, 0.3355, 0.621, 0.4847, 0.2933, 0.4792, 0.2933, 0.4692, 0.2911, 0.4792, 0.2933, 0.477, 0.2933, 0.4692, 0.2911, 0.5175, 0.3387, 0.5175, 0.3066, 0.5253, 0.2912, 0.5175, 0.3066, 0.5175, 0.2933, 0.5253, 0.2912, 0.477, 0.4113, 0.477, 0.4434, 0.4692, 0.4588, 0.477, 0.4434, 0.477, 0.4567, 0.4692, 0.4588, 0.5098, 0.4567, 0.5153, 0.4567, 0.5253, 0.4588, 0.5153, 0.4567, 0.5175, 0.4567, 0.5253, 0.4588, 0.477, 0.4113, 0.477, 0.4113, 0.477, 0.4567, 0.477, 0.4567, 0.477, 0.4567, 0.477, 0.4567, 0.4847, 0.4567, 0.4847, 0.4567, 0.5175, 0.4113, 0.5175, 0.4113, 0.5175, 0.4567, 0.5175, 0.4567, 0.5175, 0.4567, 0.5175, 0.4567, 0.5098, 0.4567, 0.5098, 0.4567, 0.4847, 0.2933, 0.4847, 0.2933, 0.477, 0.2933, 0.477, 0.2933, 0.477, 0.2933, 0.477, 0.2933, 0.477, 0.3387, 0.477, 0.3387, 0.5098, 0.2933, 0.5098, 0.2933, 0.5175, 0.2933, 0.5175, 0.2933, 0.5175, 0.2933, 0.5175, 0.2933, 0.5175, 0.3387, 0.5175, 0.3387, 0.5253, 0.2912, 0.5098, 0.2933, 0.4847, 0.2933, 0.4692, 0.2911, 0.3355, 0.2528, 0.3355, 0.25, 0.659, 0.25, 0.659, 0.2542, 0.4847, 0.2933, 0.5098, 0.2933, 0.5098, 0.2933, 0.4847, 0.2933, 0.4692, 0.2911, 0.477, 0.3387, 0.477, 0.4113, 0.4692, 0.4588, 0.3355, 0.4958, 0.3203, 0.411, 0.3203, 0.2945, 0.3355, 0.2528, 0.477, 0.4113, 0.477, 0.3387, 0.477, 0.3387, 0.477, 0.4113, 0.5175, 0.3387, 0.5175, 0.4113, 0.5175, 0.4113, 0.5175, 0.3387, 0.5253, 0.4588, 0.5175, 0.4113, 0.5175, 0.3387, 0.5253, 0.2912, 0.659, 0.2542, 0.6742, 0.339, 0.6738, 0.4554, 0.659, 0.4958, 0.4692, 0.4588, 0.4847, 0.4567, 0.5098, 0.4567, 0.5253, 0.4588, 0.659, 0.4958, 0.6592, 0.4984, 0.3357, 0.4984, 0.3355, 0.4958, 0.5098, 0.4567, 0.4847, 0.4567, 0.4847, 0.4567, 0.5098, 0.4567, 0.659, 0.25, 0.6665, 0.2521, 0.659, 0.2542, 0.6665, 0.2521, 0.6718, 0.2507, 0.659, 0.2542, 0.6718, 0.2507, 0.6735, 0.2502, 0.659, 0.2542, 0.3203, 0.2945, 0.3223, 0.25, 0.3355, 0.2528, 0.3223, 0.25, 0.3279, 0.25, 0.3355, 0.25, 0.3279, 0.25, 0.3355, 0.25, 0.3355, 0.25, 0.3357, 0.4981, 0.328, 0.4979, 0.3355, 0.4958, 0.328, 0.4979, 0.3227, 0.4993, 0.3355, 0.4958, 0.3227, 0.4993, 0.321, 0.4998, 0.3355, 0.4958, 0.6738, 0.4554, 0.6718, 0.4993, 0.659, 0.4958, 0.6718, 0.4993, 0.6665, 0.4979, 0.659, 0.4958, 0.6665, 0.4979, 0.6592, 0.4987, 0.659, 0.4958, 0.214, 0.5, 0.214, 0.621, 0.125, 0.621, 0.125, 0.5, 0.3203, 0.25, 0.3203, 0.129, 0.3279, 0.129, 0.3279, 0.25, 0.3279, 0.25, 0.3279, 0.129, 0.3355, 0.129, 0.3355, 0.25, 0.786, 0.621, 0.786, 0.5, 0.8305, 0.5, 0.8305, 0.621, 0.8305, 0.621, 0.8305, 0.5, 0.875, 0.5, 0.875, 0.621, 0.6742, 0.129, 0.6742, 0.25, 0.659, 0.25, 0.659, 0.129, 0.286, 0.621, 0.286, 0.5, 0.375, 0.5, 0.375, 0.621, 0.3203, 0.621, 0.3203, 0.5, 0.3279, 0.5, 0.3279, 0.621, 0.3279, 0.621, 0.3279, 0.5, 0.3357, 0.4977, 0.3355, 0.621, 0.714, 0.5, 0.714, 0.621, 0.6695, 0.621, 0.6695, 0.5, 0.6695, 0.5, 0.6695, 0.621, 0.625, 0.621, 0.625, 0.5, 0.6742, 0.5, 0.6742, 0.621, 0.659, 0.621, 0.6595, 0.4977, 0.214, 0.5, 0.286, 0.5, 0.286, 0.621, 0.214, 0.621, 0.3355, 0.129, 0.659, 0.129, 0.659, 0.25, 0.3355, 0.25, 0.3203, 0.839, 0.3223, 0.7945, 0.3279, 0.7619, 0.3355, 0.75, 0.659, 0.75, 0.6666, 0.7619, 0.6722, 0.7945, 0.6742, 0.839, 0.6742, 0.911, 0.6722, 0.9555, 0.6666, 0.9881, 0.659, 1.0, 0.3355, 1.0, 0.3279, 0.9881, 0.3223, 0.9555, 0.3203, 0.911, 0.714, 0.5, 0.786, 0.5, 0.786, 0.621, 0.714, 0.621, 0.3357, 0.4977, 0.6592, 0.4977, 0.659, 0.621, 0.3355, 0.621, 0.4847, 0.2933, 0.4792, 0.2933, 0.4692, 0.2911, 0.4792, 0.2933, 0.477, 0.2933, 0.4692, 0.2911, 0.5175, 0.3387, 0.5175, 0.3066, 0.5253, 0.2912, 0.5175, 0.3066, 0.5175, 0.2933, 0.5253, 0.2912, 0.477, 0.4113, 0.477, 0.4434, 0.4692, 0.4588, 0.477, 0.4434, 0.477, 0.4567, 0.4692, 0.4588, 0.5098, 0.4567, 0.5153, 0.4567, 0.5253, 0.4588, 0.5153, 0.4567, 0.5175, 0.4567, 0.5253, 0.4588, 0.477, 0.4113, 0.477, 0.4113, 0.477, 0.4567, 0.477, 0.4567, 0.477, 0.4567, 0.477, 0.4567, 0.4847, 0.4567, 0.4847, 0.4567, 0.5175, 0.4113, 0.5175, 0.4113, 0.5175, 0.4567, 0.5175, 0.4567, 0.5175, 0.4567, 0.5175, 0.4567, 0.5098, 0.4567, 0.5098, 0.4567, 0.4847, 0.2933, 0.4847, 0.2933, 0.477, 0.2933, 0.477, 0.2933, 0.477, 0.2933, 0.477, 0.2933, 0.477, 0.3387, 0.477, 0.3387, 0.5098, 0.2933, 0.5098, 0.2933, 0.5175, 0.2933, 0.5175, 0.2933, 0.5175, 0.2933, 0.5175, 0.2933, 0.5175, 0.3387, 0.5175, 0.3387, 0.5253, 0.2912, 0.5098, 0.2933, 0.4847, 0.2933, 0.4692, 0.2911, 0.3355, 0.2528, 0.3355, 0.25, 0.659, 0.25, 0.659, 0.2542, 0.4847, 0.2933, 0.5098, 0.2933, 0.5098, 0.2933, 0.4847, 0.2933, 0.4692, 0.2911, 0.477, 0.3387, 0.477, 0.4113, 0.4692, 0.4588, 0.3355, 0.4958, 0.3203, 0.411, 0.3203, 0.2945, 0.3355, 0.2528, 0.477, 0.4113, 0.477, 0.3387, 0.477, 0.3387, 0.477, 0.4113, 0.5175, 0.3387, 0.5175, 0.4113, 0.5175, 0.4113, 0.5175, 0.3387, 0.5253, 0.4588, 0.5175, 0.4113, 0.5175, 0.3387, 0.5253, 0.2912, 0.659, 0.2542, 0.6742, 0.339, 0.6738, 0.4554, 0.659, 0.4958, 0.4692, 0.4588, 0.4847, 0.4567, 0.5098, 0.4567, 0.5253, 0.4588, 0.659, 0.4958, 0.6592, 0.4984, 0.3357, 0.4984, 0.3355, 0.4958, 0.5098, 0.4567, 0.4847, 0.4567, 0.4847, 0.4567, 0.5098, 0.4567, 9.99e-05, 0.0001001, 0.3334, 0.0001001, 0.3334, 0.9999, 9.999e-05, 0.9999, 9.99e-05, 0.0001001, 9.999e-05, 0.9999, 0.3334, 0.9999, 0.3334, 0.0001001, 9.99e-05, 0.0001001, 9.99e-05, 0.0001001, 0.3334, 0.0001001, 0.3334, 0.0001001, 9.999e-05, 0.9999, 9.999e-05, 0.9999, 9.99e-05, 0.0001001, 9.99e-05, 0.0001001, 0.3334, 0.0001001, 0.3334, 0.0001001, 0.3334, 0.9999, 0.3334, 0.9999, 0.3334, 0.9999, 0.3334, 0.9999, 9.999e-05, 0.9999, 9.999e-05, 0.9999])
me_cube_002.materials.append(mat_rost)
me_cube_002.materials.append(mat_black_back)
me_cube_002.materials.append(mat_screen)
me_cube_002.update()

# ---- objects
ob_cube = bpy.data.objects.new('Cube', me_cube)
ob_cube_001 = bpy.data.objects.new('Cube.001', me_cube_001)
ob_cube_002 = bpy.data.objects.new('Cube.002', me_cube_002)

# ---- transforms, parenting, visibility, modifiers, constraints
ob_cube.location = (1.042, 0.0, 0.0)
ob_cube_001.location = (1.042, 0.0, 0.0)
ob_cube_002.location = (1.042, 0.0, 0.0)

# ---- collection membership
col_collection.objects.link(ob_cube)
col_collection.objects.link(ob_cube_001)
col_collection.objects.link(ob_cube_002)

# ---- scene / render settings (as saved in the file)
scene.frame_start = 1; scene.frame_end = 250; scene.frame_set(0)
scene.render.engine = 'BLENDER_EEVEE_NEXT'
scene.render.bake_bias = 0.0
scene.render.bake_samples = 0
scene.eevee.fast_gi_thickness_far = 0.0
scene.view_settings.view_transform = 'Filmic'
bpy.context.view_layer.update()

# ---- added for rendering (the .blend has no active camera and no usable light): camera, sun
cam_auto = bpy.data.cameras.new('AutoCamera')
cam_auto.lens = 50.0
cam_auto.sensor_width = 36.0
cam_auto.clip_end = 1000.0
ob_auto_camera = bpy.data.objects.new('AutoCamera', cam_auto)
scene.collection.objects.link(ob_auto_camera)
ob_auto_camera.location = (17.426, -21.2679, 13.7909)
ob_auto_camera.rotation_euler = (1.09748, -7.21219e-08, 0.694738)
scene.camera = ob_auto_camera
light_auto_sun = bpy.data.lights.new('AutoSun', 'SUN')
light_auto_sun.energy = 3.0
light_auto_sun.angle = 0.0523599
ob_auto_sun = bpy.data.objects.new('AutoSun', light_auto_sun)
scene.collection.objects.link(ob_auto_sun)
ob_auto_sun.rotation_euler = (0.872665, 0.174533, 0.523599)
bpy.context.view_layer.update()
